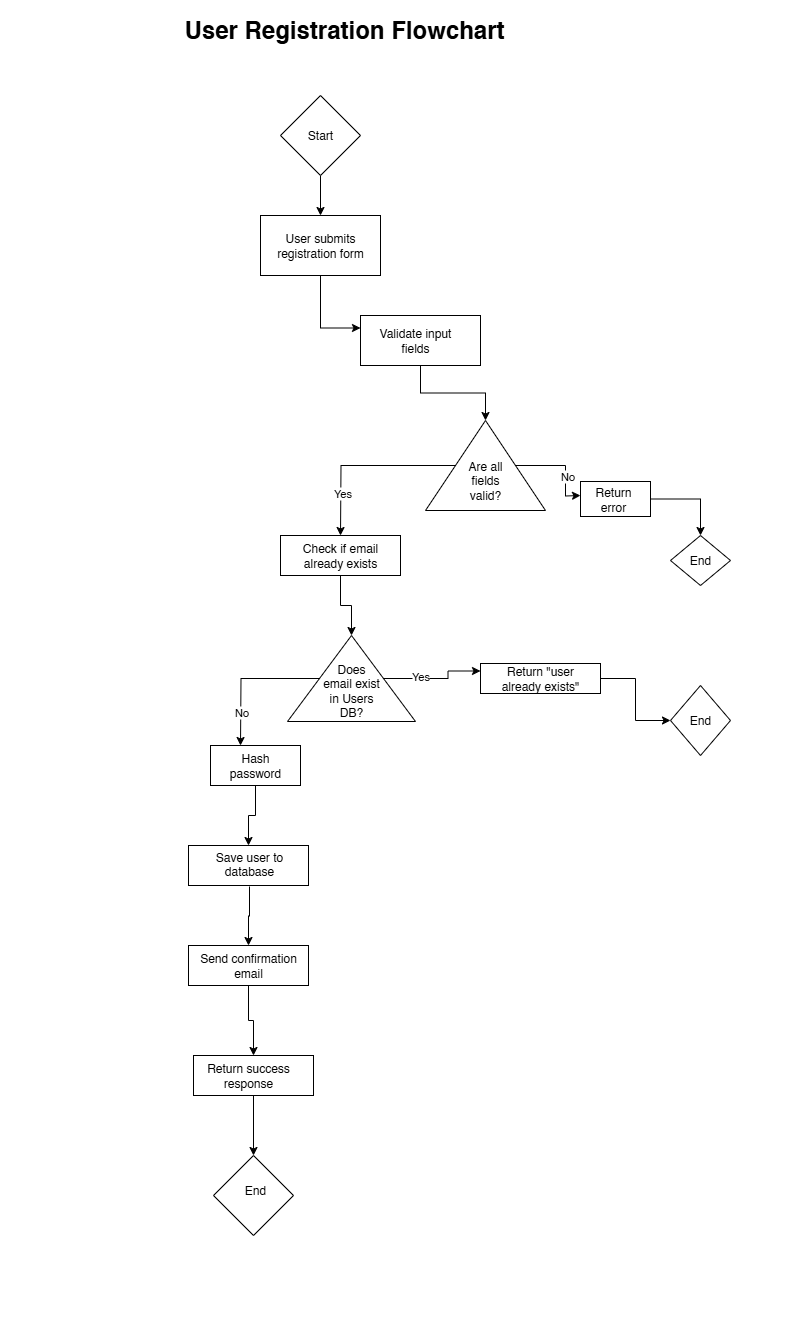

The diagram above was exported from draw.io. Its source (the exported page's mxGraphModel, read from the mxfile embedded in the PNG):
<mxGraphModel dx="946" dy="571" grid="1" gridSize="10" guides="1" tooltips="1" connect="1" arrows="1" fold="1" page="1" pageScale="1" pageWidth="827" pageHeight="1169" math="0" shadow="0">
  <root>
    <mxCell id="WIyWlLk6GJQsqaUBKTNV-0" />
    <mxCell id="WIyWlLk6GJQsqaUBKTNV-1" parent="WIyWlLk6GJQsqaUBKTNV-0" />
    <mxCell id="VXBBqC17nB9D-RUZIuE2-4" style="edgeStyle=orthogonalEdgeStyle;rounded=0;orthogonalLoop=1;jettySize=auto;html=1;entryX=0.5;entryY=0;entryDx=0;entryDy=0;" edge="1" parent="WIyWlLk6GJQsqaUBKTNV-1" source="VXBBqC17nB9D-RUZIuE2-0" target="VXBBqC17nB9D-RUZIuE2-2">
      <mxGeometry relative="1" as="geometry" />
    </mxCell>
    <mxCell id="VXBBqC17nB9D-RUZIuE2-0" value="Start" style="rhombus;whiteSpace=wrap;html=1;" vertex="1" parent="WIyWlLk6GJQsqaUBKTNV-1">
      <mxGeometry x="350" y="130" width="80" height="80" as="geometry" />
    </mxCell>
    <mxCell id="VXBBqC17nB9D-RUZIuE2-1" value="&lt;h1&gt;User Registration Flowchart&lt;/h1&gt;" style="text;html=1;align=center;verticalAlign=middle;whiteSpace=wrap;rounded=0;" vertex="1" parent="WIyWlLk6GJQsqaUBKTNV-1">
      <mxGeometry x="224" y="50" width="380" height="30" as="geometry" />
    </mxCell>
    <mxCell id="VXBBqC17nB9D-RUZIuE2-7" style="edgeStyle=orthogonalEdgeStyle;rounded=0;orthogonalLoop=1;jettySize=auto;html=1;entryX=0;entryY=0.25;entryDx=0;entryDy=0;" edge="1" parent="WIyWlLk6GJQsqaUBKTNV-1" source="VXBBqC17nB9D-RUZIuE2-2" target="VXBBqC17nB9D-RUZIuE2-5">
      <mxGeometry relative="1" as="geometry" />
    </mxCell>
    <mxCell id="VXBBqC17nB9D-RUZIuE2-2" value="" style="rounded=0;whiteSpace=wrap;html=1;" vertex="1" parent="WIyWlLk6GJQsqaUBKTNV-1">
      <mxGeometry x="330" y="250" width="120" height="60" as="geometry" />
    </mxCell>
    <mxCell id="VXBBqC17nB9D-RUZIuE2-3" value="User submits registration form" style="text;html=1;align=center;verticalAlign=middle;whiteSpace=wrap;rounded=0;" vertex="1" parent="WIyWlLk6GJQsqaUBKTNV-1">
      <mxGeometry x="340" y="265" width="100" height="30" as="geometry" />
    </mxCell>
    <mxCell id="VXBBqC17nB9D-RUZIuE2-10" style="edgeStyle=orthogonalEdgeStyle;rounded=0;orthogonalLoop=1;jettySize=auto;html=1;" edge="1" parent="WIyWlLk6GJQsqaUBKTNV-1" source="VXBBqC17nB9D-RUZIuE2-5" target="VXBBqC17nB9D-RUZIuE2-8">
      <mxGeometry relative="1" as="geometry" />
    </mxCell>
    <mxCell id="VXBBqC17nB9D-RUZIuE2-5" value="" style="rounded=0;whiteSpace=wrap;html=1;" vertex="1" parent="WIyWlLk6GJQsqaUBKTNV-1">
      <mxGeometry x="430" y="350" width="120" height="50" as="geometry" />
    </mxCell>
    <mxCell id="VXBBqC17nB9D-RUZIuE2-6" value="Validate input fields" style="text;html=1;align=center;verticalAlign=middle;whiteSpace=wrap;rounded=0;" vertex="1" parent="WIyWlLk6GJQsqaUBKTNV-1">
      <mxGeometry x="440" y="360" width="90" height="30" as="geometry" />
    </mxCell>
    <mxCell id="VXBBqC17nB9D-RUZIuE2-11" style="edgeStyle=orthogonalEdgeStyle;rounded=0;orthogonalLoop=1;jettySize=auto;html=1;" edge="1" parent="WIyWlLk6GJQsqaUBKTNV-1" source="VXBBqC17nB9D-RUZIuE2-8">
      <mxGeometry relative="1" as="geometry">
        <mxPoint x="650" y="530" as="targetPoint" />
      </mxGeometry>
    </mxCell>
    <mxCell id="VXBBqC17nB9D-RUZIuE2-12" value="No" style="edgeLabel;html=1;align=center;verticalAlign=middle;resizable=0;points=[];" vertex="1" connectable="0" parent="VXBBqC17nB9D-RUZIuE2-11">
      <mxGeometry x="0.2564" y="1" relative="1" as="geometry">
        <mxPoint as="offset" />
      </mxGeometry>
    </mxCell>
    <mxCell id="VXBBqC17nB9D-RUZIuE2-19" style="edgeStyle=orthogonalEdgeStyle;rounded=0;orthogonalLoop=1;jettySize=auto;html=1;" edge="1" parent="WIyWlLk6GJQsqaUBKTNV-1" source="VXBBqC17nB9D-RUZIuE2-8">
      <mxGeometry relative="1" as="geometry">
        <mxPoint x="410" y="570" as="targetPoint" />
      </mxGeometry>
    </mxCell>
    <mxCell id="VXBBqC17nB9D-RUZIuE2-20" value="Yes" style="edgeLabel;html=1;align=center;verticalAlign=middle;resizable=0;points=[];" vertex="1" connectable="0" parent="VXBBqC17nB9D-RUZIuE2-19">
      <mxGeometry x="0.5447" y="1" relative="1" as="geometry">
        <mxPoint as="offset" />
      </mxGeometry>
    </mxCell>
    <mxCell id="VXBBqC17nB9D-RUZIuE2-8" value="" style="triangle;whiteSpace=wrap;html=1;rotation=-90;" vertex="1" parent="WIyWlLk6GJQsqaUBKTNV-1">
      <mxGeometry x="510" y="440" width="90" height="120" as="geometry" />
    </mxCell>
    <mxCell id="VXBBqC17nB9D-RUZIuE2-9" value="Are all fields valid?" style="text;html=1;align=center;verticalAlign=middle;whiteSpace=wrap;rounded=0;" vertex="1" parent="WIyWlLk6GJQsqaUBKTNV-1">
      <mxGeometry x="525" y="500" width="60" height="30" as="geometry" />
    </mxCell>
    <mxCell id="VXBBqC17nB9D-RUZIuE2-17" style="edgeStyle=orthogonalEdgeStyle;rounded=0;orthogonalLoop=1;jettySize=auto;html=1;entryX=0.5;entryY=0;entryDx=0;entryDy=0;" edge="1" parent="WIyWlLk6GJQsqaUBKTNV-1" source="VXBBqC17nB9D-RUZIuE2-13" target="VXBBqC17nB9D-RUZIuE2-15">
      <mxGeometry relative="1" as="geometry" />
    </mxCell>
    <mxCell id="VXBBqC17nB9D-RUZIuE2-13" value="" style="rounded=0;whiteSpace=wrap;html=1;" vertex="1" parent="WIyWlLk6GJQsqaUBKTNV-1">
      <mxGeometry x="650" y="516" width="70" height="35" as="geometry" />
    </mxCell>
    <mxCell id="VXBBqC17nB9D-RUZIuE2-14" value="Return error" style="text;html=1;align=center;verticalAlign=middle;whiteSpace=wrap;rounded=0;" vertex="1" parent="WIyWlLk6GJQsqaUBKTNV-1">
      <mxGeometry x="653" y="519" width="60" height="30" as="geometry" />
    </mxCell>
    <mxCell id="VXBBqC17nB9D-RUZIuE2-15" value="" style="rhombus;whiteSpace=wrap;html=1;" vertex="1" parent="WIyWlLk6GJQsqaUBKTNV-1">
      <mxGeometry x="740" y="570" width="60" height="50" as="geometry" />
    </mxCell>
    <mxCell id="VXBBqC17nB9D-RUZIuE2-16" value="End" style="text;html=1;align=center;verticalAlign=middle;whiteSpace=wrap;rounded=0;" vertex="1" parent="WIyWlLk6GJQsqaUBKTNV-1">
      <mxGeometry x="740" y="580" width="60" height="30" as="geometry" />
    </mxCell>
    <mxCell id="VXBBqC17nB9D-RUZIuE2-18" value="&lt;font style=&quot;color: rgb(255, 255, 255);&quot;&gt;.&lt;/font&gt;" style="text;html=1;align=center;verticalAlign=middle;whiteSpace=wrap;rounded=0;" vertex="1" parent="WIyWlLk6GJQsqaUBKTNV-1">
      <mxGeometry x="810" y="580" width="60" height="30" as="geometry" />
    </mxCell>
    <mxCell id="VXBBqC17nB9D-RUZIuE2-26" style="edgeStyle=orthogonalEdgeStyle;rounded=0;orthogonalLoop=1;jettySize=auto;html=1;entryX=1;entryY=0.5;entryDx=0;entryDy=0;" edge="1" parent="WIyWlLk6GJQsqaUBKTNV-1" source="VXBBqC17nB9D-RUZIuE2-21" target="VXBBqC17nB9D-RUZIuE2-25">
      <mxGeometry relative="1" as="geometry" />
    </mxCell>
    <mxCell id="VXBBqC17nB9D-RUZIuE2-21" value="" style="rounded=0;whiteSpace=wrap;html=1;" vertex="1" parent="WIyWlLk6GJQsqaUBKTNV-1">
      <mxGeometry x="350" y="570" width="120" height="40" as="geometry" />
    </mxCell>
    <mxCell id="VXBBqC17nB9D-RUZIuE2-22" value="Check if email already exists" style="text;html=1;align=center;verticalAlign=middle;whiteSpace=wrap;rounded=0;" vertex="1" parent="WIyWlLk6GJQsqaUBKTNV-1">
      <mxGeometry x="350" y="580" width="120" height="20" as="geometry" />
    </mxCell>
    <mxCell id="VXBBqC17nB9D-RUZIuE2-29" style="edgeStyle=orthogonalEdgeStyle;rounded=0;orthogonalLoop=1;jettySize=auto;html=1;entryX=0;entryY=0.25;entryDx=0;entryDy=0;" edge="1" parent="WIyWlLk6GJQsqaUBKTNV-1" source="VXBBqC17nB9D-RUZIuE2-25" target="VXBBqC17nB9D-RUZIuE2-28">
      <mxGeometry relative="1" as="geometry" />
    </mxCell>
    <mxCell id="VXBBqC17nB9D-RUZIuE2-32" value="Yes" style="edgeLabel;html=1;align=center;verticalAlign=middle;resizable=0;points=[];" vertex="1" connectable="0" parent="VXBBqC17nB9D-RUZIuE2-29">
      <mxGeometry x="-0.311" y="3" relative="1" as="geometry">
        <mxPoint as="offset" />
      </mxGeometry>
    </mxCell>
    <mxCell id="VXBBqC17nB9D-RUZIuE2-41" style="edgeStyle=orthogonalEdgeStyle;rounded=0;orthogonalLoop=1;jettySize=auto;html=1;" edge="1" parent="WIyWlLk6GJQsqaUBKTNV-1" source="VXBBqC17nB9D-RUZIuE2-25">
      <mxGeometry relative="1" as="geometry">
        <mxPoint x="310" y="780" as="targetPoint" />
      </mxGeometry>
    </mxCell>
    <mxCell id="VXBBqC17nB9D-RUZIuE2-42" value="No" style="edgeLabel;html=1;align=center;verticalAlign=middle;resizable=0;points=[];" vertex="1" connectable="0" parent="VXBBqC17nB9D-RUZIuE2-41">
      <mxGeometry x="0.5327" relative="1" as="geometry">
        <mxPoint as="offset" />
      </mxGeometry>
    </mxCell>
    <mxCell id="VXBBqC17nB9D-RUZIuE2-25" value="" style="triangle;whiteSpace=wrap;html=1;rotation=-90;" vertex="1" parent="WIyWlLk6GJQsqaUBKTNV-1">
      <mxGeometry x="378" y="649" width="86" height="128" as="geometry" />
    </mxCell>
    <mxCell id="VXBBqC17nB9D-RUZIuE2-27" value="Does email exist in Users DB?" style="text;html=1;align=center;verticalAlign=middle;whiteSpace=wrap;rounded=0;" vertex="1" parent="WIyWlLk6GJQsqaUBKTNV-1">
      <mxGeometry x="391" y="710" width="60" height="30" as="geometry" />
    </mxCell>
    <mxCell id="VXBBqC17nB9D-RUZIuE2-38" style="edgeStyle=orthogonalEdgeStyle;rounded=0;orthogonalLoop=1;jettySize=auto;html=1;entryX=0;entryY=0.5;entryDx=0;entryDy=0;" edge="1" parent="WIyWlLk6GJQsqaUBKTNV-1" source="VXBBqC17nB9D-RUZIuE2-28" target="VXBBqC17nB9D-RUZIuE2-33">
      <mxGeometry relative="1" as="geometry" />
    </mxCell>
    <mxCell id="VXBBqC17nB9D-RUZIuE2-28" value="" style="rounded=0;whiteSpace=wrap;html=1;" vertex="1" parent="WIyWlLk6GJQsqaUBKTNV-1">
      <mxGeometry x="550" y="698" width="120" height="30" as="geometry" />
    </mxCell>
    <mxCell id="VXBBqC17nB9D-RUZIuE2-30" value="Return &quot;user already exists&quot;" style="text;html=1;align=center;verticalAlign=middle;whiteSpace=wrap;rounded=0;" vertex="1" parent="WIyWlLk6GJQsqaUBKTNV-1">
      <mxGeometry x="555" y="698" width="110" height="30" as="geometry" />
    </mxCell>
    <mxCell id="VXBBqC17nB9D-RUZIuE2-33" value="" style="rhombus;whiteSpace=wrap;html=1;" vertex="1" parent="WIyWlLk6GJQsqaUBKTNV-1">
      <mxGeometry x="740" y="720" width="60" height="70" as="geometry" />
    </mxCell>
    <mxCell id="VXBBqC17nB9D-RUZIuE2-39" value="End" style="text;html=1;align=center;verticalAlign=middle;whiteSpace=wrap;rounded=0;" vertex="1" parent="WIyWlLk6GJQsqaUBKTNV-1">
      <mxGeometry x="740" y="740" width="60" height="30" as="geometry" />
    </mxCell>
    <mxCell id="VXBBqC17nB9D-RUZIuE2-46" style="edgeStyle=orthogonalEdgeStyle;rounded=0;orthogonalLoop=1;jettySize=auto;html=1;entryX=0.5;entryY=0;entryDx=0;entryDy=0;" edge="1" parent="WIyWlLk6GJQsqaUBKTNV-1" source="VXBBqC17nB9D-RUZIuE2-43" target="VXBBqC17nB9D-RUZIuE2-45">
      <mxGeometry relative="1" as="geometry" />
    </mxCell>
    <mxCell id="VXBBqC17nB9D-RUZIuE2-43" value="" style="rounded=0;whiteSpace=wrap;html=1;" vertex="1" parent="WIyWlLk6GJQsqaUBKTNV-1">
      <mxGeometry x="280" y="780" width="90" height="40" as="geometry" />
    </mxCell>
    <mxCell id="VXBBqC17nB9D-RUZIuE2-44" value="Hash password" style="text;html=1;align=center;verticalAlign=middle;whiteSpace=wrap;rounded=0;" vertex="1" parent="WIyWlLk6GJQsqaUBKTNV-1">
      <mxGeometry x="295" y="785" width="60" height="30" as="geometry" />
    </mxCell>
    <mxCell id="VXBBqC17nB9D-RUZIuE2-45" value="" style="rounded=0;whiteSpace=wrap;html=1;" vertex="1" parent="WIyWlLk6GJQsqaUBKTNV-1">
      <mxGeometry x="258" y="880" width="120" height="40" as="geometry" />
    </mxCell>
    <mxCell id="VXBBqC17nB9D-RUZIuE2-51" style="edgeStyle=orthogonalEdgeStyle;rounded=0;orthogonalLoop=1;jettySize=auto;html=1;entryX=0.5;entryY=0;entryDx=0;entryDy=0;" edge="1" parent="WIyWlLk6GJQsqaUBKTNV-1" source="VXBBqC17nB9D-RUZIuE2-47" target="VXBBqC17nB9D-RUZIuE2-48">
      <mxGeometry relative="1" as="geometry" />
    </mxCell>
    <mxCell id="VXBBqC17nB9D-RUZIuE2-47" value="&lt;div&gt;Save user to database&lt;/div&gt;&lt;div&gt;&lt;br&gt;&lt;/div&gt;" style="text;html=1;align=center;verticalAlign=middle;whiteSpace=wrap;rounded=0;" vertex="1" parent="WIyWlLk6GJQsqaUBKTNV-1">
      <mxGeometry x="264" y="891" width="110" height="30" as="geometry" />
    </mxCell>
    <mxCell id="VXBBqC17nB9D-RUZIuE2-48" value="" style="rounded=0;whiteSpace=wrap;html=1;" vertex="1" parent="WIyWlLk6GJQsqaUBKTNV-1">
      <mxGeometry x="258" y="980" width="120" height="40" as="geometry" />
    </mxCell>
    <mxCell id="VXBBqC17nB9D-RUZIuE2-50" value="Send confirmation email" style="text;html=1;align=center;verticalAlign=middle;whiteSpace=wrap;rounded=0;" vertex="1" parent="WIyWlLk6GJQsqaUBKTNV-1">
      <mxGeometry x="263" y="985" width="110" height="30" as="geometry" />
    </mxCell>
    <mxCell id="VXBBqC17nB9D-RUZIuE2-59" style="edgeStyle=orthogonalEdgeStyle;rounded=0;orthogonalLoop=1;jettySize=auto;html=1;entryX=0.5;entryY=0;entryDx=0;entryDy=0;" edge="1" parent="WIyWlLk6GJQsqaUBKTNV-1" source="VXBBqC17nB9D-RUZIuE2-52" target="VXBBqC17nB9D-RUZIuE2-56">
      <mxGeometry relative="1" as="geometry" />
    </mxCell>
    <mxCell id="VXBBqC17nB9D-RUZIuE2-52" value="" style="rounded=0;whiteSpace=wrap;html=1;" vertex="1" parent="WIyWlLk6GJQsqaUBKTNV-1">
      <mxGeometry x="263" y="1090" width="120" height="40" as="geometry" />
    </mxCell>
    <mxCell id="VXBBqC17nB9D-RUZIuE2-53" value="Return success response" style="text;html=1;align=center;verticalAlign=middle;whiteSpace=wrap;rounded=0;" vertex="1" parent="WIyWlLk6GJQsqaUBKTNV-1">
      <mxGeometry x="263" y="1095" width="110" height="30" as="geometry" />
    </mxCell>
    <mxCell id="VXBBqC17nB9D-RUZIuE2-55" style="edgeStyle=orthogonalEdgeStyle;rounded=0;orthogonalLoop=1;jettySize=auto;html=1;entryX=0.5;entryY=0;entryDx=0;entryDy=0;" edge="1" parent="WIyWlLk6GJQsqaUBKTNV-1" source="VXBBqC17nB9D-RUZIuE2-48" target="VXBBqC17nB9D-RUZIuE2-52">
      <mxGeometry relative="1" as="geometry" />
    </mxCell>
    <mxCell id="VXBBqC17nB9D-RUZIuE2-56" value="" style="rhombus;whiteSpace=wrap;html=1;" vertex="1" parent="WIyWlLk6GJQsqaUBKTNV-1">
      <mxGeometry x="283" y="1190" width="80" height="80" as="geometry" />
    </mxCell>
    <mxCell id="VXBBqC17nB9D-RUZIuE2-57" value="End" style="text;html=1;align=center;verticalAlign=middle;whiteSpace=wrap;rounded=0;" vertex="1" parent="WIyWlLk6GJQsqaUBKTNV-1">
      <mxGeometry x="295" y="1210" width="60" height="30" as="geometry" />
    </mxCell>
    <mxCell id="VXBBqC17nB9D-RUZIuE2-60" value="&lt;font style=&quot;color: rgb(255, 255, 255);&quot;&gt;.&lt;/font&gt;" style="text;html=1;align=center;verticalAlign=middle;whiteSpace=wrap;rounded=0;" vertex="1" parent="WIyWlLk6GJQsqaUBKTNV-1">
      <mxGeometry x="295" y="1330" width="60" height="30" as="geometry" />
    </mxCell>
    <mxCell id="VXBBqC17nB9D-RUZIuE2-61" value="&lt;font style=&quot;color: rgb(255, 255, 255);&quot;&gt;.&lt;/font&gt;" style="text;html=1;align=center;verticalAlign=middle;whiteSpace=wrap;rounded=0;" vertex="1" parent="WIyWlLk6GJQsqaUBKTNV-1">
      <mxGeometry x="70" y="800" width="60" height="30" as="geometry" />
    </mxCell>
  </root>
</mxGraphModel>